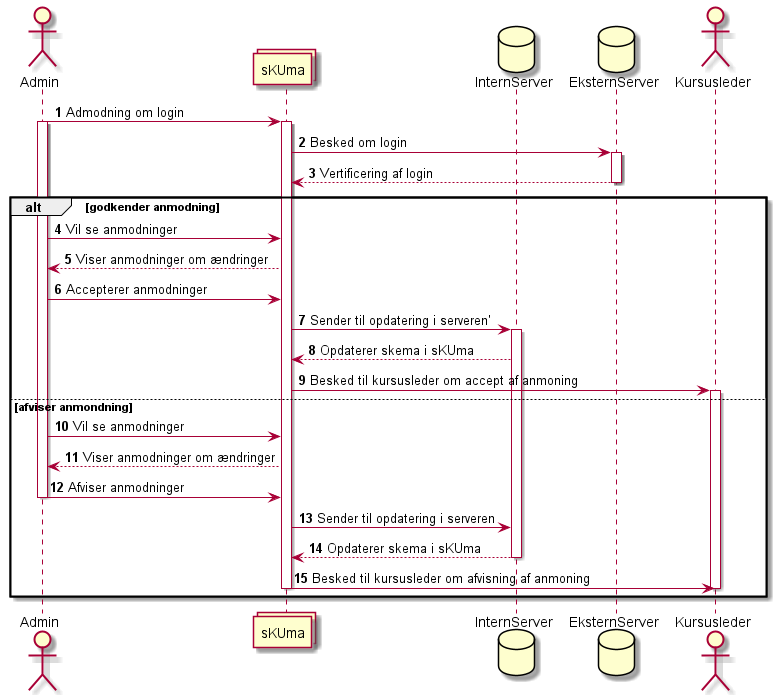

The diagram above was rendered by PlantUML. Its source (embedded in the PNG):
@startuml
'https://plantuml.com/sequence-diagram

autonumber

actor Admin as Foo
collections sKUma as Foo1
database InternServer as Foo2
database EksternServer as Foo3
actor Kursusleder as Foo4


Foo -> Foo1 : Admodning om login
activate Foo
activate Foo1
Foo1 -> Foo3 : Besked om login
activate Foo3
Foo3 --> Foo1 : Vertificering af login
deactivate Foo3

alt godkender anmodning
    Foo -> Foo1 : Vil se anmodninger
    Foo1 --> Foo : Viser anmodninger om ændringer
    Foo -> Foo1 : Accepterer anmodninger

    Foo1 -> Foo2 : Sender til opdatering i serveren'
    activate Foo2
    Foo2 --> Foo1 : Opdaterer skema i sKUma

    Foo1 -> Foo4 : Besked til kursusleder om accept af anmoning
    activate Foo4
else afviser anmondning
    Foo -> Foo1 : Vil se anmodninger
    Foo1 --> Foo : Viser anmodninger om ændringer
    Foo -> Foo1 : Afviser anmodninger
    deactivate Foo
    Foo1 -> Foo2 : Sender til opdatering i serveren

    Foo2 --> Foo1 : Opdaterer skema i sKUma
    deactivate Foo2
    Foo1 -> Foo4 : Besked til kursusleder om afvisning af anmoning
    deactivate Foo4
    deactivate Foo1
    end

@enduml